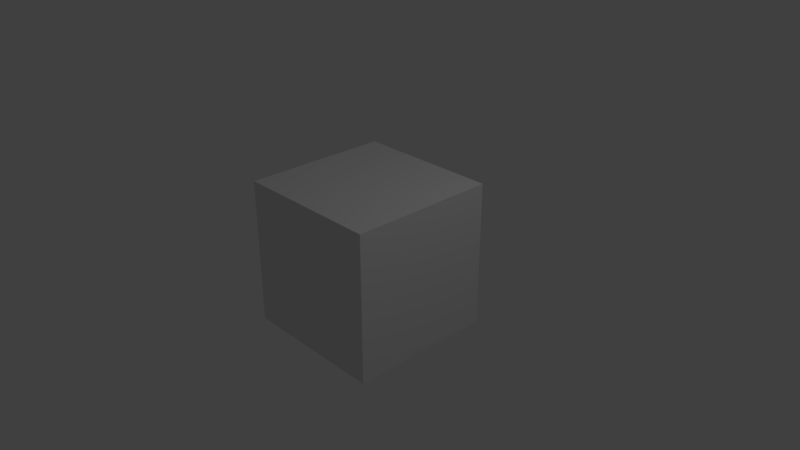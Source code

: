 # Source: PyOwnSubClass.blend  (saved by Blender 2.79.1; exported with 4.5.12 LTS)
import bpy
from mathutils import Matrix  # noqa: F401  (used for matrix-valued properties, if any)

bpy.ops.wm.read_factory_settings(use_empty=True)
scene = bpy.context.scene
scene.name = 'Scene'

# ---- collections
col_collection_1 = bpy.data.collections.new('Collection 1'); scene.collection.children.link(col_collection_1)

# ---- materials (node trees are filled in below, after node groups)
mat_material = bpy.data.materials.new('Material')
mat_material.alpha_threshold = 0.0
mat_material.use_transparent_shadow = False
mat_material.roughness = 0.5
mat_material.line_color = (0.0, 0.0, 0.0, 1.0)

# ---- material node trees

# ---- world
world_world = bpy.data.worlds.new('World'); scene.world = world_world
world_world.color = (0.05088, 0.05088, 0.05088)
world_world.use_sun_shadow = False
world_world.sun_shadow_jitter_overblur = 0.0
world_world.cycles.sampling_method = 'MANUAL'

# ---- cameras
cam_camera = bpy.data.cameras.new('Camera')
cam_camera.clip_end = 100.0
cam_camera.lens = 35.0
cam_camera.sensor_width = 32.0
cam_camera.sensor_height = 18.0
cam_camera.ortho_scale = 7.314
cam_camera.dof.focus_distance = 0.0
cam_camera.dof.aperture_fstop = 128.0

# ---- lights
light_lamp = bpy.data.lights.new('Lamp', 'POINT')
light_lamp.transmission_factor = 0.0
light_lamp.cutoff_distance = 30.0
light_lamp.energy = 100.0
light_lamp.shadow_buffer_clip_start = 1.001
light_lamp.shadow_soft_size = 0.1
light_lamp.shadow_maximum_resolution = 0.006
light_lamp.use_absolute_resolution = True

# ---- meshes
me_cube = bpy.data.meshes.new('Cube')
me_cube.from_pydata([(1.0, 1.0, -1.0), (1.0, -1.0, -1.0), (-1.0, -1.0, -1.0), (-1.0, 1.0, -1.0), (1.0, 1.0, 1.0), (1.0, -1.0, 1.0), (-1.0, -1.0, 1.0), (-1.0, 1.0, 1.0)], [], [(0, 1, 2, 3), (4, 7, 6, 5), (0, 4, 5, 1), (1, 5, 6, 2), (2, 6, 7, 3), (4, 0, 3, 7)])
me_cube.materials.append(mat_material)
me_cube.use_remesh_preserve_volume = False
me_cube.use_remesh_preserve_attributes = False
me_cube.use_mirror_vertex_groups = False
me_cube.update()

# ---- objects
ob_cube = bpy.data.objects.new('Cube', me_cube)
ob_lamp = bpy.data.objects.new('Lamp', light_lamp)
ob_camera = bpy.data.objects.new('Camera', cam_camera)

# ---- transforms, parenting, visibility, modifiers, constraints
ob_cube.location = (0.0, 0.0, 0.0)
ob_cube.lock_rotations_4d = False
ob_cube.empty_display_type = 'ARROWS'
ob_cube.lineart.crease_threshold = 0.0
ob_lamp.location = (4.076, 1.005, 5.904)
ob_lamp.rotation_euler = (0.6503, 0.05522, 1.866)
ob_lamp.lock_rotations_4d = False
ob_lamp.empty_display_type = 'ARROWS'
ob_lamp.color = (0.0, 0.0, 0.0, 0.0)
ob_lamp.lineart.crease_threshold = 0.0
ob_camera.location = (7.481, -6.508, 5.344)
ob_camera.rotation_euler = (1.109, 0.0, 0.8149)
ob_camera.lock_rotations_4d = False
ob_camera.empty_display_type = 'ARROWS'
ob_camera.color = (0.0, 0.0, 0.0, 0.0)
ob_camera.display_type = 'WIRE'
ob_camera.lineart.crease_threshold = 0.0

# ---- collection membership
col_collection_1.objects.link(ob_cube)
col_collection_1.objects.link(ob_lamp)
col_collection_1.objects.link(ob_camera)

# ---- scene / render settings (as saved in the file)
scene.camera = ob_camera
scene.frame_start = 1; scene.frame_end = 250; scene.frame_set(1)
scene.render.engine = 'BLENDER_EEVEE_NEXT'
scene.render.resolution_percentage = 50
scene.render.dither_intensity = 0.0
scene.cycles.use_denoising = False
scene.cycles.samples = 128
scene.cycles.sampling_pattern = 'TABULATED_SOBOL'
scene.cycles.use_adaptive_sampling = False
scene.cycles.use_light_tree = False
scene.view_settings.view_transform = 'Standard'
bpy.context.view_layer.update()
